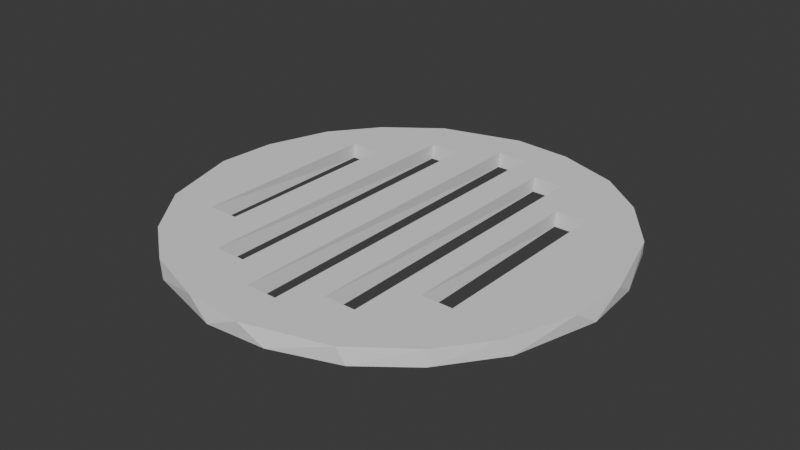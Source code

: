 # Source: Drain.blend  (saved by Blender 4.0.36; exported with 4.5.12 LTS)
import bpy
from mathutils import Matrix  # noqa: F401  (used for matrix-valued properties, if any)

bpy.ops.wm.read_factory_settings(use_empty=True)
scene = bpy.context.scene
scene.name = 'Scene'

# ---- world
world_world = bpy.data.worlds.new('World'); scene.world = world_world
world_world.use_nodes = True; world_world.node_tree.nodes.clear()
_N = world_world.node_tree.nodes; _L = world_world.node_tree.links
n0 = _N.new('ShaderNodeOutputWorld'); n0.name = 'World Output'; n0.location = (300, 300)
n1 = _N.new('ShaderNodeBackground'); n1.name = 'Background'; n1.location = (10, 300)
n1.inputs[0].default_value = (0.05088, 0.05088, 0.05088, 1.0)
_L.new(n1.outputs[0], n0.inputs[0])
n0.is_active_output = True
world_world.color = (0.05088, 0.05088, 0.05088)
world_world.use_sun_shadow = False
world_world.sun_shadow_jitter_overblur = 0.0

# ---- meshes
me_cylinder_001 = bpy.data.meshes.new('Cylinder.001')
me_cylinder_001.from_pydata([(0.0809, 1.001, -1.0), (-0.0809, 1.001, 1.0), (0.1951, 0.9808, 1.0), (0.4578, 0.8939, -1.0), (0.4889, 0.8773, 1.0), (0.7071, 0.7071, -1.0), (0.7071, 0.7071, 1.0), (0.8773, 0.4889, -1.0), (0.8939, 0.4578, 1.0), (-0.5257, 0.4672, 0.9997), (-0.532, -0.4415, 1.0), (-0.2285, 0.6994, 0.9998), (0.07456, 0.8236, 0.9998), (-0.5257, -0.4415, -0.9998), (-0.2347, -0.6738, 1.0), (0.06937, -0.798, 1.0), (-0.2285, -0.6738, -0.9998), (0.3539, 0.6994, 0.9998), (-0.532, 0.4672, -1.0), (0.3489, -0.6738, 1.0), (0.6188, 0.4672, 0.9999), (0.07456, -0.798, -0.9998), (-0.2347, 0.6994, -1.0), (0.3539, -0.6738, -0.9999), (0.6139, -0.4415, 1.0), (0.9808, 0.1951, -1.0), (0.06937, 0.8236, -1.0), (-0.6774, 0.4672, -0.9999), (-0.6712, -0.4415, -1.0), (1.001, 0.0809, 1.0), (0.6201, -0.4415, -0.9999), (-0.6774, -0.4415, 0.9999), (0.3489, 0.6994, -1.0), (1.001, -0.0809, -1.0), (-0.6712, 0.4672, 1.0), (-0.3802, 0.6994, -0.9999), (-0.374, -0.6738, -1.0), (0.9808, -0.1951, 1.0), (-0.3802, -0.6738, 0.9998), (0.6139, 0.4672, -1.0), (0.8939, -0.4578, -1.0), (0.8773, -0.4889, 1.0), (-0.374, 0.6994, 1.0), (0.7071, -0.7071, -1.0), (-0.07585, 0.8236, -0.9998), (0.7071, -0.7071, 1.0), (-0.06963, -0.798, -1.0), (0.4889, -0.8773, -1.0), (0.4578, -0.8939, 1.0), (-0.07585, -0.798, 0.9998), (0.1951, -0.9808, -1.0), (0.0809, -1.001, 1.0), (-0.0809, -1.001, -1.0), (-0.06963, 0.8236, 1.0), (0.2035, 0.6994, -0.9999), (-0.1951, -0.9808, 1.0), (0.2097, -0.6738, -1.0), (-0.4578, -0.8939, -1.0), (-0.4889, -0.8773, 1.0), (0.2035, -0.6738, 0.9999), (-0.7071, -0.7071, -1.0), (-0.7071, -0.7071, 1.0), (-0.8773, -0.4889, -1.0), (0.2097, 0.6994, 1.0), (-0.8939, -0.4578, 1.0), (0.4684, 0.4672, -0.9997), (0.4747, -0.4415, -1.0), (-0.9808, -0.1951, -1.0), (0.4684, -0.4415, 0.9998), (-1.001, -0.0809, 1.0), (-1.001, 0.0809, -1.0), (-0.9808, 0.1951, 1.0), (-0.8939, 0.4578, -1.0), (0.4747, 0.4672, 1.0), (-0.8773, 0.4889, 1.0), (-0.7071, 0.7071, -1.0), (-0.7071, 0.7071, 1.0), (-0.4889, 0.8773, -1.0), (-0.4578, 0.8939, 1.0), (-0.1951, 0.9808, -1.0)], [], [(29, 33, 25), (51, 52, 50), (69, 70, 67), (1, 0, 79), (22, 44, 46, 16), (39, 30, 20), (73, 68, 65), (32, 23, 17), (63, 59, 54), (26, 21, 12), (53, 49, 44), (22, 16, 11), (42, 38, 35), (18, 13, 9), (34, 31, 27), (1, 2, 0), (5, 3, 4, 6), (7, 5, 6, 8), (25, 7, 8, 29), (40, 33, 37, 41), (29, 37, 33), (43, 40, 41, 45), (47, 43, 45, 48), (50, 47, 48, 51), (57, 52, 55, 58), (51, 55, 52), (60, 57, 58, 61), (62, 60, 61, 64), (67, 62, 64, 69), (72, 70, 71, 74), (69, 71, 70), (75, 72, 74, 76), (77, 75, 76, 78), (24, 41, 37, 29, 8, 20), (73, 20, 8, 6, 4, 2, 1, 78, 76, 74, 71, 69, 64, 31, 34, 9, 10, 38, 42, 11, 53, 12, 63, 17), (14, 49, 53, 11), (24, 68, 19, 59, 15, 49, 14, 38, 10, 31, 64, 61, 58, 55, 51, 48, 45, 41), (12, 15, 59, 63), (17, 19, 68, 73), (79, 77, 78, 1), (23, 32, 65, 66), (21, 26, 54, 56), (66, 68, 24, 30), (20, 30, 24), (65, 68, 66), (39, 20, 73, 65), (19, 23, 56, 59), (17, 23, 19), (3, 0, 2, 4), (54, 59, 56), (63, 54, 32, 17), (46, 49, 15, 21), (12, 21, 15), (44, 49, 46), (53, 44, 26, 12), (14, 16, 36, 38), (11, 16, 14), (35, 38, 36), (22, 11, 42, 35), (28, 31, 10, 13), (9, 13, 10), (27, 31, 28), (34, 27, 18, 9)])
_uv = me_cylinder_001.uv_layers.new(name='UVMap')
_uv.uv.foreach_set('vector', [0.7628, 1.0, 0.7372, 0.5, 0.7812, 0.5, 0.5128, 1.0, 0.4872, 0.5, 0.5312, 0.5, 0.2628, 1.0, 0.2372, 0.5, 0.2812, 0.5, 0.01282, 1.0, 0.0, 0.5, 0.03125, 0.5, 0.6935, 0.4179, 0.7335, 0.4477, 0.7335, 0.05849, 0.6935, 0.08829, 0.6703, 0.5, 0.6703, 1.0, 0.8297, 0.5, 0.1703, 0.5, 0.1704, 1.0, 0.3296, 0.5, 0.6703, 0.5, 0.6703, 1.0, 0.8297, 0.5, 0.1703, 0.5, 0.1703, 1.0, 0.3297, 0.5, 0.6703, 0.5, 0.6703, 1.0, 0.8297, 0.5, 0.1703, 0.5, 0.1704, 1.0, 0.3296, 0.5, 0.6703, 0.5, 0.6704, 1.0, 0.8296, 0.5, 0.1703, 0.5, 0.1704, 1.0, 0.3297, 0.5, 0.6703, 0.5, 0.6704, 1.0, 0.8296, 0.5, 0.1703, 0.5, 0.1703, 1.0, 0.3297, 0.5, 1.0, 1.0, 0.9688, 1.0, 0.9872, 0.5, 0.875, 0.5, 0.9247, 0.5, 0.9191, 1.0, 0.875, 1.0, 0.8309, 0.5, 0.875, 0.5, 0.875, 1.0, 0.8253, 1.0, 0.7812, 0.5, 0.8309, 0.5, 0.8253, 1.0, 0.7628, 1.0, 0.6747, 0.5, 0.7372, 0.5, 0.7188, 1.0, 0.6691, 1.0, 0.7628, 1.0, 0.7188, 1.0, 0.7372, 0.5, 0.625, 0.5, 0.6747, 0.5, 0.6691, 1.0, 0.625, 1.0, 0.5809, 0.5, 0.625, 0.5, 0.625, 1.0, 0.5753, 1.0, 0.5312, 0.5, 0.5809, 0.5, 0.5753, 1.0, 0.5128, 1.0, 0.4247, 0.5, 0.4872, 0.5, 0.4688, 1.0, 0.4191, 1.0, 0.5128, 1.0, 0.4688, 1.0, 0.4872, 0.5, 0.375, 0.5, 0.4247, 0.5, 0.4191, 1.0, 0.375, 1.0, 0.3309, 0.5, 0.375, 0.5, 0.375, 1.0, 0.3253, 1.0, 0.2812, 0.5, 0.3309, 0.5, 0.3253, 1.0, 0.2628, 1.0, 0.1747, 0.5, 0.2372, 0.5, 0.2188, 1.0, 0.1691, 1.0, 0.2628, 1.0, 0.2188, 1.0, 0.2372, 0.5, 0.125, 0.5, 0.1747, 0.5, 0.1691, 1.0, 0.125, 1.0, 0.08093, 0.5, 0.125, 0.5, 0.125, 1.0, 0.07532, 1.0, 0.3972, 0.144, 0.4586, 0.1337, 0.4854, 0.2032, 0.4881, 0.2692, 0.4626, 0.3589, 0.3972, 0.3621, 0.3641, 0.3621, 0.3972, 0.3621, 0.4626, 0.3589, 0.4197, 0.4197, 0.3663, 0.4586, 0.2968, 0.4854, 0.2308, 0.4881, 0.1411, 0.4626, 0.08029, 0.4197, 0.04135, 0.3663, 0.01461, 0.2968, 0.01189, 0.2308, 0.03737, 0.1411, 0.08908, 0.144, 0.08908, 0.3621, 0.1222, 0.3621, 0.1222, 0.144, 0.1604, 0.08829, 0.1604, 0.4179, 0.1935, 0.4179, 0.2335, 0.4477, 0.2665, 0.4477, 0.3005, 0.4179, 0.3336, 0.4179, 0.1935, 0.08829, 0.2335, 0.05849, 0.2335, 0.4477, 0.1935, 0.4179, 0.3972, 0.144, 0.3641, 0.144, 0.3336, 0.08829, 0.3005, 0.08829, 0.2665, 0.05849, 0.2335, 0.05849, 0.1935, 0.08829, 0.1604, 0.08829, 0.1222, 0.144, 0.08908, 0.144, 0.03737, 0.1411, 0.08029, 0.08029, 0.1337, 0.04135, 0.2032, 0.01461, 0.2692, 0.01189, 0.3589, 0.03737, 0.4197, 0.08029, 0.4586, 0.1337, 0.2665, 0.4477, 0.2665, 0.05849, 0.3005, 0.08829, 0.3005, 0.4179, 0.3336, 0.4179, 0.3336, 0.08829, 0.3641, 0.144, 0.3641, 0.3621, 0.03125, 0.5, 0.08093, 0.5, 0.07532, 1.0, 0.01282, 1.0, 0.8336, 0.08829, 0.8336, 0.4179, 0.8641, 0.3621, 0.8641, 0.144, 0.7665, 0.05849, 0.7665, 0.4477, 0.8005, 0.4179, 0.8005, 0.08829, 0.04045, 0.3646, 0.04045, 0.3646, 0.4595, 0.1354, 0.4596, 0.1354, 0.8297, 0.5, 0.6703, 1.0, 0.8297, 1.0, 0.3296, 0.5, 0.1704, 1.0, 0.3297, 1.0, 0.9595, 0.3646, 0.9596, 0.3646, 0.5405, 0.1354, 0.5404, 0.1354, 0.4595, 0.1354, 0.4596, 0.1354, 0.04045, 0.3646, 0.04045, 0.3646, 0.8297, 0.5, 0.6703, 1.0, 0.8297, 1.0, 0.9247, 0.5, 0.9872, 0.5, 0.9688, 1.0, 0.9191, 1.0, 0.3297, 0.5, 0.1703, 1.0, 0.3297, 1.0, 0.5405, 0.1354, 0.5404, 0.1354, 0.9595, 0.3646, 0.9596, 0.3646, 0.04045, 0.3646, 0.04045, 0.3646, 0.4595, 0.1354, 0.4596, 0.1354, 0.8297, 0.5, 0.6703, 1.0, 0.8297, 1.0, 0.3296, 0.5, 0.1704, 1.0, 0.3297, 1.0, 0.5405, 0.1354, 0.5404, 0.1354, 0.9595, 0.3646, 0.9596, 0.3646, 0.4595, 0.1354, 0.4596, 0.1354, 0.04045, 0.3646, 0.04045, 0.3646, 0.8296, 0.5, 0.6704, 1.0, 0.8297, 1.0, 0.3297, 0.5, 0.1704, 1.0, 0.3297, 1.0, 0.9595, 0.3646, 0.9596, 0.3646, 0.5405, 0.1354, 0.5404, 0.1354, 0.04045, 0.3646, 0.04045, 0.3646, 0.4595, 0.1354, 0.4596, 0.1354, 0.8296, 0.5, 0.6704, 1.0, 0.8297, 1.0, 0.3297, 0.5, 0.1703, 1.0, 0.3297, 1.0, 0.5405, 0.1354, 0.5404, 0.1354, 0.9595, 0.3646, 0.9596, 0.3646])
me_cylinder_001.update()

# ---- objects
ob_drain = bpy.data.objects.new('Drain', me_cylinder_001)

# ---- transforms, parenting, visibility, modifiers, constraints
ob_drain.location = (0.0, 0.0004194, 0.0)
ob_drain.scale = (0.06956, 0.06956, 0.002623)

# ---- collection membership
scene.collection.objects.link(ob_drain)

# ---- scene / render settings (as saved in the file)
scene.frame_start = 1; scene.frame_end = 250; scene.frame_set(1)
scene.render.engine = 'BLENDER_EEVEE_NEXT'
scene.cycles.sampling_pattern = 'TABULATED_SOBOL'
bpy.context.view_layer.update()

# ---- added for rendering (the .blend has no active camera and no usable light): camera, sun
cam_auto = bpy.data.cameras.new('AutoCamera')
cam_auto.lens = 50.0
cam_auto.sensor_width = 36.0
cam_auto.clip_end = 1000.0
ob_auto_camera = bpy.data.objects.new('AutoCamera', cam_auto)
scene.collection.objects.link(ob_auto_camera)
ob_auto_camera.location = (0.185045, -0.221634, 0.148036)
ob_auto_camera.rotation_euler = (1.09748, -7.21219e-08, 0.694738)
scene.camera = ob_auto_camera
light_auto_sun = bpy.data.lights.new('AutoSun', 'SUN')
light_auto_sun.energy = 3.0
light_auto_sun.angle = 0.0523599
ob_auto_sun = bpy.data.objects.new('AutoSun', light_auto_sun)
scene.collection.objects.link(ob_auto_sun)
ob_auto_sun.rotation_euler = (0.872665, 0.174533, 0.523599)
bpy.context.view_layer.update()
